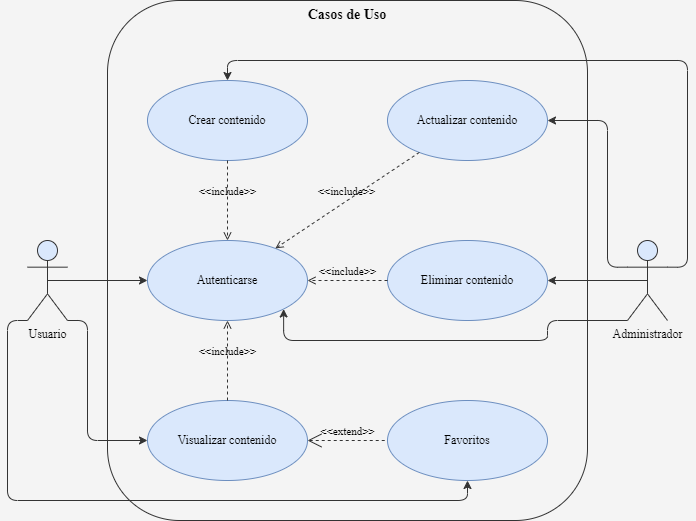

The diagram above was exported from draw.io. Its source (the exported page's mxGraphModel, read from the mxfile embedded in the PNG):
<mxGraphModel dx="298" dy="662" grid="1" gridSize="10" guides="1" tooltips="1" connect="1" arrows="1" fold="1" page="1" pageScale="1" pageWidth="827" pageHeight="1169" background="#F4F4F4" math="0" shadow="0">
  <root>
    <mxCell id="0" />
    <mxCell id="1" parent="0" />
    <mxCell id="5" value="Casos de Uso" style="shape=rect;html=1;verticalAlign=top;fontStyle=1;whiteSpace=wrap;align=center;fillColor=none;fontSize=14;fontFamily=Times New Roman;strokeColor=#333333;rounded=1;" vertex="1" parent="1">
      <mxGeometry x="160" y="40" width="480" height="520" as="geometry" />
    </mxCell>
    <mxCell id="22" style="edgeStyle=orthogonalEdgeStyle;html=1;exitX=0.5;exitY=0.5;exitDx=0;exitDy=0;exitPerimeter=0;entryX=0;entryY=0.5;entryDx=0;entryDy=0;strokeColor=#333333;" edge="1" parent="1" source="3" target="6">
      <mxGeometry relative="1" as="geometry" />
    </mxCell>
    <mxCell id="23" style="edgeStyle=orthogonalEdgeStyle;html=1;exitX=1;exitY=1;exitDx=0;exitDy=0;exitPerimeter=0;entryX=0;entryY=0.5;entryDx=0;entryDy=0;strokeColor=#333333;" edge="1" parent="1" source="3" target="10">
      <mxGeometry relative="1" as="geometry">
        <Array as="points">
          <mxPoint x="140" y="360" />
          <mxPoint x="140" y="480" />
        </Array>
      </mxGeometry>
    </mxCell>
    <mxCell id="24" style="edgeStyle=orthogonalEdgeStyle;html=1;exitX=0;exitY=1;exitDx=0;exitDy=0;exitPerimeter=0;entryX=0.5;entryY=1;entryDx=0;entryDy=0;strokeColor=#333333;" edge="1" parent="1" source="3" target="11">
      <mxGeometry relative="1" as="geometry">
        <Array as="points">
          <mxPoint x="60" y="360" />
          <mxPoint x="60" y="540" />
          <mxPoint x="520" y="540" />
        </Array>
      </mxGeometry>
    </mxCell>
    <mxCell id="3" value="Usuario" style="shape=umlActor;html=1;verticalLabelPosition=bottom;verticalAlign=top;align=center;fontFamily=Times New Roman;fillColor=#dae8fc;strokeColor=#333333;rounded=1;" vertex="1" parent="1">
      <mxGeometry x="80" y="280" width="40" height="80" as="geometry" />
    </mxCell>
    <mxCell id="25" style="edgeStyle=orthogonalEdgeStyle;html=1;exitX=0;exitY=1;exitDx=0;exitDy=0;exitPerimeter=0;entryX=1;entryY=1;entryDx=0;entryDy=0;strokeColor=#333333;" edge="1" parent="1" source="4" target="6">
      <mxGeometry relative="1" as="geometry">
        <Array as="points">
          <mxPoint x="600" y="360" />
          <mxPoint x="600" y="380" />
          <mxPoint x="337" y="380" />
        </Array>
      </mxGeometry>
    </mxCell>
    <mxCell id="26" style="edgeStyle=orthogonalEdgeStyle;html=1;exitX=0.5;exitY=0.5;exitDx=0;exitDy=0;exitPerimeter=0;entryX=1;entryY=0.5;entryDx=0;entryDy=0;strokeColor=#333333;" edge="1" parent="1" source="4" target="8">
      <mxGeometry relative="1" as="geometry" />
    </mxCell>
    <mxCell id="27" style="edgeStyle=orthogonalEdgeStyle;html=1;exitX=0;exitY=0.3333333333333333;exitDx=0;exitDy=0;exitPerimeter=0;entryX=1;entryY=0.5;entryDx=0;entryDy=0;strokeColor=#333333;" edge="1" parent="1" source="4" target="9">
      <mxGeometry relative="1" as="geometry">
        <Array as="points">
          <mxPoint x="660" y="307" />
          <mxPoint x="660" y="160" />
        </Array>
      </mxGeometry>
    </mxCell>
    <mxCell id="28" style="edgeStyle=orthogonalEdgeStyle;html=1;exitX=1;exitY=0.3333333333333333;exitDx=0;exitDy=0;exitPerimeter=0;entryX=0.5;entryY=0;entryDx=0;entryDy=0;strokeColor=#333333;" edge="1" parent="1" source="4" target="7">
      <mxGeometry relative="1" as="geometry">
        <Array as="points">
          <mxPoint x="740" y="307" />
          <mxPoint x="740" y="100" />
          <mxPoint x="280" y="100" />
        </Array>
      </mxGeometry>
    </mxCell>
    <mxCell id="4" value="Administrador" style="shape=umlActor;html=1;verticalLabelPosition=bottom;verticalAlign=top;align=center;fontFamily=Times New Roman;fillColor=#dae8fc;strokeColor=#333333;rounded=1;" vertex="1" parent="1">
      <mxGeometry x="680" y="280" width="40" height="80" as="geometry" />
    </mxCell>
    <mxCell id="6" value="Autenticarse" style="ellipse;whiteSpace=wrap;html=1;fontFamily=Times New Roman;fillColor=#dae8fc;strokeColor=#6c8ebf;rounded=1;" vertex="1" parent="1">
      <mxGeometry x="200" y="280" width="160" height="80" as="geometry" />
    </mxCell>
    <mxCell id="7" value="Crear contenido" style="ellipse;whiteSpace=wrap;html=1;fontFamily=Times New Roman;fillColor=#dae8fc;strokeColor=#6c8ebf;rounded=1;" vertex="1" parent="1">
      <mxGeometry x="200" y="120" width="160" height="80" as="geometry" />
    </mxCell>
    <mxCell id="8" value="Eliminar contenido" style="ellipse;whiteSpace=wrap;html=1;fontFamily=Times New Roman;fillColor=#dae8fc;strokeColor=#6c8ebf;rounded=1;" vertex="1" parent="1">
      <mxGeometry x="440" y="280" width="160" height="80" as="geometry" />
    </mxCell>
    <mxCell id="9" value="Actualizar contenido" style="ellipse;whiteSpace=wrap;html=1;fontFamily=Times New Roman;fillColor=#dae8fc;strokeColor=#6c8ebf;rounded=1;" vertex="1" parent="1">
      <mxGeometry x="440" y="120" width="160" height="80" as="geometry" />
    </mxCell>
    <mxCell id="10" value="Visualizar contenido" style="ellipse;whiteSpace=wrap;html=1;fontFamily=Times New Roman;fillColor=#dae8fc;strokeColor=#6c8ebf;rounded=1;" vertex="1" parent="1">
      <mxGeometry x="200" y="440" width="160" height="80" as="geometry" />
    </mxCell>
    <mxCell id="11" value="Favoritos" style="ellipse;whiteSpace=wrap;html=1;fontFamily=Times New Roman;fillColor=#dae8fc;strokeColor=#6c8ebf;rounded=1;" vertex="1" parent="1">
      <mxGeometry x="440" y="440" width="160" height="80" as="geometry" />
    </mxCell>
    <mxCell id="12" value="&amp;lt;&amp;lt;include&amp;gt;&amp;gt;" style="edgeStyle=none;html=1;endArrow=open;verticalAlign=bottom;dashed=1;labelBackgroundColor=none;fontFamily=Times New Roman;strokeColor=#333333;" edge="1" parent="1" source="7" target="6">
      <mxGeometry width="160" relative="1" as="geometry">
        <mxPoint x="360" y="250" as="sourcePoint" />
        <mxPoint x="520" y="250" as="targetPoint" />
      </mxGeometry>
    </mxCell>
    <mxCell id="13" value="&amp;lt;&amp;lt;include&amp;gt;&amp;gt;" style="edgeStyle=none;html=1;endArrow=open;verticalAlign=bottom;dashed=1;labelBackgroundColor=none;fontFamily=Times New Roman;strokeColor=#333333;" edge="1" parent="1" source="9" target="6">
      <mxGeometry width="160" relative="1" as="geometry">
        <mxPoint x="290" y="210" as="sourcePoint" />
        <mxPoint x="290" y="290" as="targetPoint" />
      </mxGeometry>
    </mxCell>
    <mxCell id="14" value="&amp;lt;&amp;lt;include&amp;gt;&amp;gt;" style="edgeStyle=none;html=1;endArrow=open;verticalAlign=bottom;dashed=1;labelBackgroundColor=none;fontFamily=Times New Roman;strokeColor=#333333;" edge="1" parent="1" source="8" target="6">
      <mxGeometry width="160" relative="1" as="geometry">
        <mxPoint x="482" y="202" as="sourcePoint" />
        <mxPoint x="338" y="298" as="targetPoint" />
      </mxGeometry>
    </mxCell>
    <mxCell id="15" value="&amp;lt;&amp;lt;include&amp;gt;&amp;gt;" style="edgeStyle=none;html=1;endArrow=open;verticalAlign=bottom;dashed=1;labelBackgroundColor=none;fontFamily=Times New Roman;strokeColor=#333333;" edge="1" parent="1" source="10" target="6">
      <mxGeometry width="160" relative="1" as="geometry">
        <mxPoint x="450" y="330" as="sourcePoint" />
        <mxPoint x="370" y="330" as="targetPoint" />
      </mxGeometry>
    </mxCell>
    <mxCell id="16" value="&amp;lt;&amp;lt;extend&amp;gt;&amp;gt;" style="edgeStyle=none;html=1;startArrow=open;endArrow=none;startSize=12;verticalAlign=bottom;dashed=1;labelBackgroundColor=none;fontFamily=Times New Roman;strokeColor=#333333;" edge="1" parent="1" source="10" target="11">
      <mxGeometry width="160" relative="1" as="geometry">
        <mxPoint x="350" y="290" as="sourcePoint" />
        <mxPoint x="510" y="290" as="targetPoint" />
      </mxGeometry>
    </mxCell>
  </root>
</mxGraphModel>